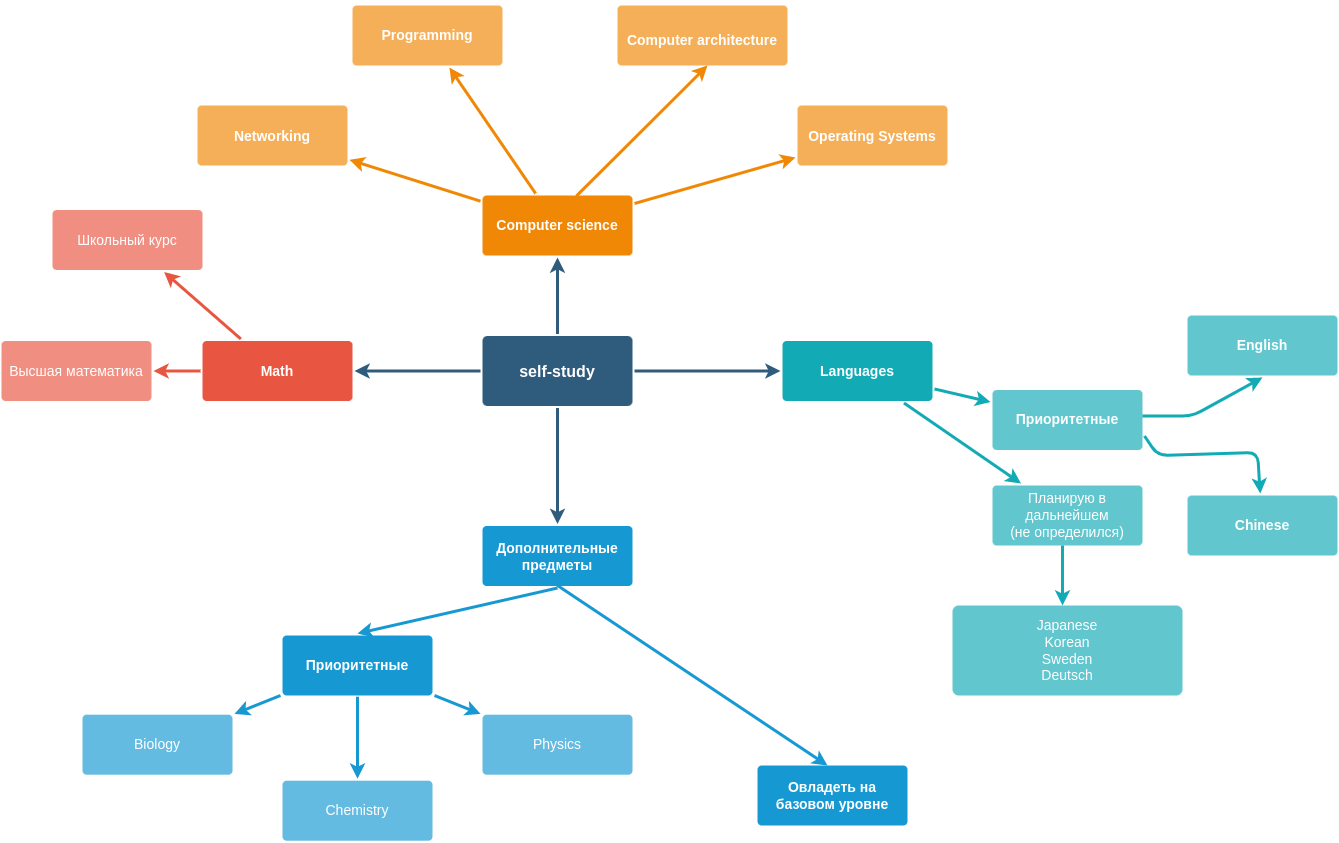

The diagram above was exported from draw.io. Its source (the exported page's mxGraphModel, read from the mxfile embedded in the PNG):
<mxGraphModel dx="2031" dy="1139" grid="1" gridSize="10" guides="1" tooltips="1" connect="1" arrows="1" fold="1" page="1" pageScale="1" pageWidth="1169" pageHeight="827" background="none" math="0" shadow="0">
  <root>
    <mxCell id="0" />
    <mxCell id="1" parent="0" />
    <mxCell id="1745" value="" style="edgeStyle=none;rounded=0;jumpStyle=none;html=1;shadow=0;labelBackgroundColor=none;startArrow=none;startFill=0;endArrow=classic;endFill=1;jettySize=auto;orthogonalLoop=1;strokeColor=#2F5B7C;strokeWidth=3;fontFamily=Helvetica;fontSize=16;fontColor=#23445D;spacing=5;" parent="1" source="1749" target="1764" edge="1">
      <mxGeometry relative="1" as="geometry" />
    </mxCell>
    <mxCell id="1746" value="" style="edgeStyle=none;rounded=0;jumpStyle=none;html=1;shadow=0;labelBackgroundColor=none;startArrow=none;startFill=0;endArrow=classic;endFill=1;jettySize=auto;orthogonalLoop=1;strokeColor=#2F5B7C;strokeWidth=3;fontFamily=Helvetica;fontSize=16;fontColor=#23445D;spacing=5;" parent="1" source="1749" target="1771" edge="1">
      <mxGeometry relative="1" as="geometry" />
    </mxCell>
    <mxCell id="1747" value="" style="edgeStyle=none;rounded=0;jumpStyle=none;html=1;shadow=0;labelBackgroundColor=none;startArrow=none;startFill=0;endArrow=classic;endFill=1;jettySize=auto;orthogonalLoop=1;strokeColor=#2F5B7C;strokeWidth=3;fontFamily=Helvetica;fontSize=16;fontColor=#23445D;spacing=5;" parent="1" source="1749" target="1760" edge="1">
      <mxGeometry relative="1" as="geometry" />
    </mxCell>
    <mxCell id="1748" value="" style="edgeStyle=none;rounded=0;jumpStyle=none;html=1;shadow=0;labelBackgroundColor=none;startArrow=none;startFill=0;endArrow=classic;endFill=1;jettySize=auto;orthogonalLoop=1;strokeColor=#2F5B7C;strokeWidth=3;fontFamily=Helvetica;fontSize=16;fontColor=#23445D;spacing=5;" parent="1" source="1749" target="1753" edge="1">
      <mxGeometry relative="1" as="geometry" />
    </mxCell>
    <mxCell id="1749" value="self-study" style="rounded=1;whiteSpace=wrap;html=1;shadow=0;labelBackgroundColor=none;strokeColor=none;strokeWidth=3;fillColor=#2F5B7C;fontFamily=Helvetica;fontSize=16;fontColor=#FFFFFF;align=center;fontStyle=1;spacing=5;arcSize=7;perimeterSpacing=2;" parent="1" vertex="1">
      <mxGeometry x="495" y="380.5" width="150" height="70" as="geometry" />
    </mxCell>
    <mxCell id="1750" value="" style="edgeStyle=none;rounded=1;jumpStyle=none;html=1;shadow=0;labelBackgroundColor=none;startArrow=none;startFill=0;jettySize=auto;orthogonalLoop=1;strokeColor=#E85642;strokeWidth=3;fontFamily=Helvetica;fontSize=14;fontColor=#FFFFFF;spacing=5;fontStyle=1;fillColor=#b0e3e6;" parent="1" source="1753" target="1756" edge="1">
      <mxGeometry relative="1" as="geometry" />
    </mxCell>
    <mxCell id="1751" value="" style="edgeStyle=none;rounded=1;jumpStyle=none;html=1;shadow=0;labelBackgroundColor=none;startArrow=none;startFill=0;jettySize=auto;orthogonalLoop=1;strokeColor=#E85642;strokeWidth=3;fontFamily=Helvetica;fontSize=14;fontColor=#FFFFFF;spacing=5;fontStyle=1;fillColor=#b0e3e6;" parent="1" source="1753" target="1755" edge="1">
      <mxGeometry relative="1" as="geometry" />
    </mxCell>
    <mxCell id="1753" value="Math" style="rounded=1;whiteSpace=wrap;html=1;shadow=0;labelBackgroundColor=none;strokeColor=none;strokeWidth=3;fillColor=#e85642;fontFamily=Helvetica;fontSize=14;fontColor=#FFFFFF;align=center;spacing=5;fontStyle=1;arcSize=7;perimeterSpacing=2;" parent="1" vertex="1">
      <mxGeometry x="215" y="385.5" width="150" height="60" as="geometry" />
    </mxCell>
    <mxCell id="1755" value="Высшая математика" style="rounded=1;whiteSpace=wrap;html=1;shadow=0;labelBackgroundColor=none;strokeColor=none;strokeWidth=3;fillColor=#f08e81;fontFamily=Helvetica;fontSize=14;fontColor=#FFFFFF;align=center;spacing=5;fontStyle=0;arcSize=7;perimeterSpacing=2;" parent="1" vertex="1">
      <mxGeometry x="14" y="385.5" width="150" height="60" as="geometry" />
    </mxCell>
    <mxCell id="1756" value="Школьный курс" style="rounded=1;whiteSpace=wrap;html=1;shadow=0;labelBackgroundColor=none;strokeColor=none;strokeWidth=3;fillColor=#f08e81;fontFamily=Helvetica;fontSize=14;fontColor=#FFFFFF;align=center;spacing=5;fontStyle=0;arcSize=7;perimeterSpacing=2;" parent="1" vertex="1">
      <mxGeometry x="65" y="254.5" width="150" height="60" as="geometry" />
    </mxCell>
    <mxCell id="1757" value="" style="edgeStyle=none;rounded=0;jumpStyle=none;html=1;shadow=0;labelBackgroundColor=none;startArrow=none;startFill=0;endArrow=classic;endFill=1;jettySize=auto;orthogonalLoop=1;strokeColor=#1699D3;strokeWidth=3;fontFamily=Helvetica;fontSize=14;fontColor=#FFFFFF;spacing=5;" parent="1" target="1763" edge="1">
      <mxGeometry relative="1" as="geometry">
        <mxPoint x="293" y="740" as="sourcePoint" />
      </mxGeometry>
    </mxCell>
    <mxCell id="1758" value="" style="edgeStyle=none;rounded=0;jumpStyle=none;html=1;shadow=0;labelBackgroundColor=none;startArrow=none;startFill=0;endArrow=classic;endFill=1;jettySize=auto;orthogonalLoop=1;strokeColor=#1699D3;strokeWidth=3;fontFamily=Helvetica;fontSize=14;fontColor=#FFFFFF;spacing=5;" parent="1" target="1762" edge="1">
      <mxGeometry relative="1" as="geometry">
        <mxPoint x="370" y="741.2" as="sourcePoint" />
      </mxGeometry>
    </mxCell>
    <mxCell id="1759" value="" style="edgeStyle=none;rounded=0;jumpStyle=none;html=1;shadow=0;labelBackgroundColor=none;startArrow=none;startFill=0;endArrow=classic;endFill=1;jettySize=auto;orthogonalLoop=1;strokeColor=#1699D3;strokeWidth=3;fontFamily=Helvetica;fontSize=14;fontColor=#FFFFFF;spacing=5;" parent="1" target="1761" edge="1">
      <mxGeometry relative="1" as="geometry">
        <mxPoint x="447" y="740" as="sourcePoint" />
      </mxGeometry>
    </mxCell>
    <mxCell id="1760" value="Дополнительные предметы" style="rounded=1;whiteSpace=wrap;html=1;shadow=0;labelBackgroundColor=none;strokeColor=none;strokeWidth=3;fillColor=#1699d3;fontFamily=Helvetica;fontSize=14;fontColor=#FFFFFF;align=center;spacing=5;fontStyle=1;arcSize=7;perimeterSpacing=2;" parent="1" vertex="1">
      <mxGeometry x="495" y="570.5" width="150" height="60" as="geometry" />
    </mxCell>
    <mxCell id="1761" value="Physics" style="rounded=1;whiteSpace=wrap;html=1;shadow=0;labelBackgroundColor=none;strokeColor=none;strokeWidth=3;fillColor=#64bbe2;fontFamily=Helvetica;fontSize=14;fontColor=#FFFFFF;align=center;spacing=5;arcSize=7;perimeterSpacing=2;" parent="1" vertex="1">
      <mxGeometry x="495" y="759.2" width="150" height="60" as="geometry" />
    </mxCell>
    <mxCell id="1762" value="Chemistry" style="rounded=1;whiteSpace=wrap;html=1;shadow=0;labelBackgroundColor=none;strokeColor=none;strokeWidth=3;fillColor=#64bbe2;fontFamily=Helvetica;fontSize=14;fontColor=#FFFFFF;align=center;spacing=5;arcSize=7;perimeterSpacing=2;" parent="1" vertex="1">
      <mxGeometry x="295" y="825.2" width="150" height="60" as="geometry" />
    </mxCell>
    <mxCell id="1763" value="Biology" style="rounded=1;whiteSpace=wrap;html=1;shadow=0;labelBackgroundColor=none;strokeColor=none;strokeWidth=3;fillColor=#64bbe2;fontFamily=Helvetica;fontSize=14;fontColor=#FFFFFF;align=center;spacing=5;arcSize=7;perimeterSpacing=2;" parent="1" vertex="1">
      <mxGeometry x="95" y="759.2" width="150" height="60" as="geometry" />
    </mxCell>
    <mxCell id="1764" value="Computer science" style="rounded=1;whiteSpace=wrap;html=1;shadow=0;labelBackgroundColor=none;strokeColor=none;strokeWidth=3;fillColor=#F08705;fontFamily=Helvetica;fontSize=14;fontColor=#FFFFFF;align=center;spacing=5;fontStyle=1;arcSize=7;perimeterSpacing=2;" parent="1" vertex="1">
      <mxGeometry x="495" y="240" width="150" height="60" as="geometry" />
    </mxCell>
    <mxCell id="1765" value="&lt;b&gt;Programming&lt;/b&gt;" style="rounded=1;whiteSpace=wrap;html=1;shadow=0;labelBackgroundColor=none;strokeColor=none;strokeWidth=3;fillColor=#f5af58;fontFamily=Helvetica;fontSize=14;fontColor=#FFFFFF;align=center;spacing=5;arcSize=7;perimeterSpacing=2;" parent="1" vertex="1">
      <mxGeometry x="365" y="50" width="150" height="60" as="geometry" />
    </mxCell>
    <mxCell id="1766" value="" style="edgeStyle=none;rounded=0;jumpStyle=none;html=1;shadow=0;labelBackgroundColor=none;startArrow=none;startFill=0;endArrow=classic;endFill=1;jettySize=auto;orthogonalLoop=1;strokeColor=#F08705;strokeWidth=3;fontFamily=Helvetica;fontSize=14;fontColor=#FFFFFF;spacing=5;" parent="1" source="1764" target="1765" edge="1">
      <mxGeometry relative="1" as="geometry" />
    </mxCell>
    <mxCell id="1767" value="&lt;h3&gt;&lt;font style=&quot;font-size: 14px;&quot;&gt;Operating Systems&lt;/font&gt;&lt;/h3&gt;" style="rounded=1;whiteSpace=wrap;html=1;shadow=0;labelBackgroundColor=none;strokeColor=none;strokeWidth=3;fillColor=#f5af58;fontFamily=Helvetica;fontSize=14;fontColor=#FFFFFF;align=center;spacing=5;arcSize=7;perimeterSpacing=2;" parent="1" vertex="1">
      <mxGeometry x="810" y="150" width="150" height="60" as="geometry" />
    </mxCell>
    <mxCell id="1768" value="" style="edgeStyle=none;rounded=0;jumpStyle=none;html=1;shadow=0;labelBackgroundColor=none;startArrow=none;startFill=0;endArrow=classic;endFill=1;jettySize=auto;orthogonalLoop=1;strokeColor=#F08705;strokeWidth=3;fontFamily=Helvetica;fontSize=14;fontColor=#FFFFFF;spacing=5;" parent="1" source="1764" target="1767" edge="1">
      <mxGeometry relative="1" as="geometry" />
    </mxCell>
    <mxCell id="1769" value="&lt;h3&gt;&lt;font style=&quot;font-size: 14px;&quot;&gt;Networking&lt;/font&gt;&lt;/h3&gt;" style="rounded=1;whiteSpace=wrap;html=1;shadow=0;labelBackgroundColor=none;strokeColor=none;strokeWidth=3;fillColor=#f5af58;fontFamily=Helvetica;fontSize=14;fontColor=#FFFFFF;align=center;spacing=5;arcSize=7;perimeterSpacing=2;" parent="1" vertex="1">
      <mxGeometry x="210" y="150" width="150" height="60" as="geometry" />
    </mxCell>
    <mxCell id="1770" value="" style="edgeStyle=none;rounded=0;jumpStyle=none;html=1;shadow=0;labelBackgroundColor=none;startArrow=none;startFill=0;endArrow=classic;endFill=1;jettySize=auto;orthogonalLoop=1;strokeColor=#F08705;strokeWidth=3;fontFamily=Helvetica;fontSize=14;fontColor=#FFFFFF;spacing=5;" parent="1" source="1764" target="1769" edge="1">
      <mxGeometry relative="1" as="geometry" />
    </mxCell>
    <mxCell id="1771" value="Languages" style="rounded=1;whiteSpace=wrap;html=1;shadow=0;labelBackgroundColor=none;strokeColor=none;strokeWidth=3;fillColor=#12aab5;fontFamily=Helvetica;fontSize=14;fontColor=#FFFFFF;align=center;spacing=5;fontStyle=1;arcSize=7;perimeterSpacing=2;" parent="1" vertex="1">
      <mxGeometry x="795" y="385.4999999999999" width="150" height="60" as="geometry" />
    </mxCell>
    <mxCell id="1772" value="Планирую в дальнейшем&lt;br&gt;(не определился)" style="rounded=1;whiteSpace=wrap;html=1;shadow=0;labelBackgroundColor=none;strokeColor=none;strokeWidth=3;fillColor=#61c6ce;fontFamily=Helvetica;fontSize=14;fontColor=#FFFFFF;align=center;spacing=5;fontStyle=0;arcSize=7;perimeterSpacing=2;" parent="1" vertex="1">
      <mxGeometry x="1005" y="530" width="150" height="60" as="geometry" />
    </mxCell>
    <mxCell id="1773" value="" style="edgeStyle=none;rounded=1;jumpStyle=none;html=1;shadow=0;labelBackgroundColor=none;startArrow=none;startFill=0;jettySize=auto;orthogonalLoop=1;strokeColor=#12AAB5;strokeWidth=3;fontFamily=Helvetica;fontSize=14;fontColor=#FFFFFF;spacing=5;fontStyle=1;fillColor=#b0e3e6;" parent="1" source="1771" target="1772" edge="1">
      <mxGeometry relative="1" as="geometry" />
    </mxCell>
    <mxCell id="1774" value="&lt;b&gt;Приоритетные&lt;/b&gt;" style="rounded=1;whiteSpace=wrap;html=1;shadow=0;labelBackgroundColor=none;strokeColor=none;strokeWidth=3;fillColor=#61c6ce;fontFamily=Helvetica;fontSize=14;fontColor=#FFFFFF;align=center;spacing=5;fontStyle=0;arcSize=7;perimeterSpacing=2;" parent="1" vertex="1">
      <mxGeometry x="1005" y="434.5" width="150" height="60" as="geometry" />
    </mxCell>
    <mxCell id="1775" value="" style="edgeStyle=none;rounded=1;jumpStyle=none;html=1;shadow=0;labelBackgroundColor=none;startArrow=none;startFill=0;jettySize=auto;orthogonalLoop=1;strokeColor=#12AAB5;strokeWidth=3;fontFamily=Helvetica;fontSize=14;fontColor=#FFFFFF;spacing=5;fontStyle=1;fillColor=#b0e3e6;" parent="1" source="1771" target="1774" edge="1">
      <mxGeometry relative="1" as="geometry" />
    </mxCell>
    <mxCell id="1776" value="&lt;b&gt;English&lt;/b&gt;" style="rounded=1;whiteSpace=wrap;html=1;shadow=0;labelBackgroundColor=none;strokeColor=none;strokeWidth=3;fillColor=#61c6ce;fontFamily=Helvetica;fontSize=14;fontColor=#FFFFFF;align=center;spacing=5;fontStyle=0;arcSize=7;perimeterSpacing=2;" parent="1" vertex="1">
      <mxGeometry x="1200" y="360" width="150" height="60" as="geometry" />
    </mxCell>
    <mxCell id="1777" value="" style="edgeStyle=none;rounded=1;jumpStyle=none;html=1;shadow=0;labelBackgroundColor=none;startArrow=none;startFill=0;jettySize=auto;orthogonalLoop=1;strokeColor=#12AAB5;strokeWidth=3;fontFamily=Helvetica;fontSize=14;fontColor=#FFFFFF;spacing=5;fontStyle=1;fillColor=#b0e3e6;entryX=0.5;entryY=1;entryDx=0;entryDy=0;" parent="1" target="1776" edge="1">
      <mxGeometry relative="1" as="geometry">
        <mxPoint x="1155" y="460.5" as="sourcePoint" />
        <mxPoint x="1275" y="450.5" as="targetPoint" />
        <Array as="points">
          <mxPoint x="1205" y="460.5" />
        </Array>
      </mxGeometry>
    </mxCell>
    <mxCell id="1778" value="&lt;b&gt;Chinese&lt;/b&gt;" style="rounded=1;whiteSpace=wrap;html=1;shadow=0;labelBackgroundColor=none;strokeColor=none;strokeWidth=3;fillColor=#61c6ce;fontFamily=Helvetica;fontSize=14;fontColor=#FFFFFF;align=center;spacing=5;fontStyle=0;arcSize=7;perimeterSpacing=2;" parent="1" vertex="1">
      <mxGeometry x="1200" y="540" width="150" height="60" as="geometry" />
    </mxCell>
    <mxCell id="1779" value="" style="edgeStyle=none;rounded=1;jumpStyle=none;html=1;shadow=0;labelBackgroundColor=none;startArrow=none;startFill=0;jettySize=auto;orthogonalLoop=1;strokeColor=#12AAB5;strokeWidth=3;fontFamily=Helvetica;fontSize=14;fontColor=#FFFFFF;spacing=5;fontStyle=1;fillColor=#b0e3e6;exitX=1;exitY=0.75;exitDx=0;exitDy=0;" parent="1" source="1774" target="1778" edge="1">
      <mxGeometry relative="1" as="geometry">
        <mxPoint x="1110" y="540" as="sourcePoint" />
        <Array as="points">
          <mxPoint x="1170" y="500" />
          <mxPoint x="1270" y="497" />
        </Array>
      </mxGeometry>
    </mxCell>
    <mxCell id="mqSmRCL0v23OW1O2nEw9-1779" value="&lt;h1 class=&quot;firstHeading mw-first-heading&quot; id=&quot;firstHeading&quot;&gt;&lt;font style=&quot;font-size: 14px;&quot;&gt;Computer architecture&lt;/font&gt;&lt;/h1&gt;" style="rounded=1;whiteSpace=wrap;html=1;shadow=0;labelBackgroundColor=none;strokeColor=none;strokeWidth=3;fillColor=#f5af58;fontFamily=Helvetica;fontSize=14;fontColor=#FFFFFF;align=center;spacing=5;arcSize=7;perimeterSpacing=2;" vertex="1" parent="1">
      <mxGeometry x="630" y="50" width="170" height="60" as="geometry" />
    </mxCell>
    <mxCell id="mqSmRCL0v23OW1O2nEw9-1780" value="" style="edgeStyle=none;rounded=0;jumpStyle=none;html=1;shadow=0;labelBackgroundColor=none;startArrow=none;startFill=0;endArrow=classic;endFill=1;jettySize=auto;orthogonalLoop=1;strokeColor=#F08705;strokeWidth=3;fontFamily=Helvetica;fontSize=14;fontColor=#FFFFFF;spacing=5;exitX=0.623;exitY=0.039;exitDx=0;exitDy=0;exitPerimeter=0;" edge="1" parent="1" source="1764">
      <mxGeometry relative="1" as="geometry">
        <mxPoint x="740.1181395348835" y="196.5" as="sourcePoint" />
        <mxPoint x="720.0018604651161" y="110" as="targetPoint" />
      </mxGeometry>
    </mxCell>
    <mxCell id="mqSmRCL0v23OW1O2nEw9-1781" value="" style="edgeStyle=none;rounded=1;jumpStyle=none;html=1;shadow=0;labelBackgroundColor=none;startArrow=none;startFill=0;jettySize=auto;orthogonalLoop=1;strokeColor=#12AAB5;strokeWidth=3;fontFamily=Helvetica;fontSize=14;fontColor=#FFFFFF;spacing=5;fontStyle=1;fillColor=#b0e3e6;" edge="1" parent="1">
      <mxGeometry relative="1" as="geometry">
        <mxPoint x="1074.9950294695482" y="590" as="sourcePoint" />
        <mxPoint x="1075" y="650" as="targetPoint" />
      </mxGeometry>
    </mxCell>
    <mxCell id="mqSmRCL0v23OW1O2nEw9-1782" value="Japanese&lt;br&gt;Korean&lt;br&gt;Sweden&lt;br&gt;Deutsch" style="rounded=1;whiteSpace=wrap;html=1;shadow=0;labelBackgroundColor=none;strokeColor=none;strokeWidth=3;fillColor=#61c6ce;fontFamily=Helvetica;fontSize=14;fontColor=#FFFFFF;align=center;spacing=5;fontStyle=0;arcSize=7;perimeterSpacing=2;" vertex="1" parent="1">
      <mxGeometry x="965" y="650" width="230" height="90" as="geometry" />
    </mxCell>
    <mxCell id="mqSmRCL0v23OW1O2nEw9-1785" value="Приоритетные" style="rounded=1;whiteSpace=wrap;html=1;shadow=0;labelBackgroundColor=none;strokeColor=none;strokeWidth=3;fillColor=#1699d3;fontFamily=Helvetica;fontSize=14;fontColor=#FFFFFF;align=center;spacing=5;fontStyle=1;arcSize=7;perimeterSpacing=2;" vertex="1" parent="1">
      <mxGeometry x="295" y="680" width="150" height="60" as="geometry" />
    </mxCell>
    <mxCell id="mqSmRCL0v23OW1O2nEw9-1786" value="" style="edgeStyle=none;rounded=0;jumpStyle=none;html=1;shadow=0;labelBackgroundColor=none;startArrow=none;startFill=0;endArrow=classic;endFill=1;jettySize=auto;orthogonalLoop=1;strokeColor=#1699D3;strokeWidth=3;fontFamily=Helvetica;fontSize=14;fontColor=#FFFFFF;spacing=5;exitX=0.5;exitY=1;exitDx=0;exitDy=0;entryX=0.5;entryY=0;entryDx=0;entryDy=0;" edge="1" parent="1" source="1760" target="mqSmRCL0v23OW1O2nEw9-1785">
      <mxGeometry relative="1" as="geometry">
        <mxPoint x="445" y="680" as="sourcePoint" />
        <mxPoint x="410" y="640" as="targetPoint" />
        <Array as="points" />
      </mxGeometry>
    </mxCell>
    <mxCell id="mqSmRCL0v23OW1O2nEw9-1787" value="" style="edgeStyle=none;rounded=0;jumpStyle=none;html=1;shadow=0;labelBackgroundColor=none;startArrow=none;startFill=0;endArrow=classic;endFill=1;jettySize=auto;orthogonalLoop=1;strokeColor=#1699D3;strokeWidth=3;fontFamily=Helvetica;fontSize=14;fontColor=#FFFFFF;spacing=5;" edge="1" parent="1">
      <mxGeometry relative="1" as="geometry">
        <mxPoint x="570" y="630" as="sourcePoint" />
        <mxPoint x="840" y="810" as="targetPoint" />
        <Array as="points" />
      </mxGeometry>
    </mxCell>
    <mxCell id="mqSmRCL0v23OW1O2nEw9-1788" value="Овладеть на базовом уровне" style="rounded=1;whiteSpace=wrap;html=1;shadow=0;labelBackgroundColor=none;strokeColor=none;strokeWidth=3;fillColor=#1699d3;fontFamily=Helvetica;fontSize=14;fontColor=#FFFFFF;align=center;spacing=5;fontStyle=1;arcSize=7;perimeterSpacing=2;" vertex="1" parent="1">
      <mxGeometry x="770" y="810" width="150" height="60" as="geometry" />
    </mxCell>
  </root>
</mxGraphModel>